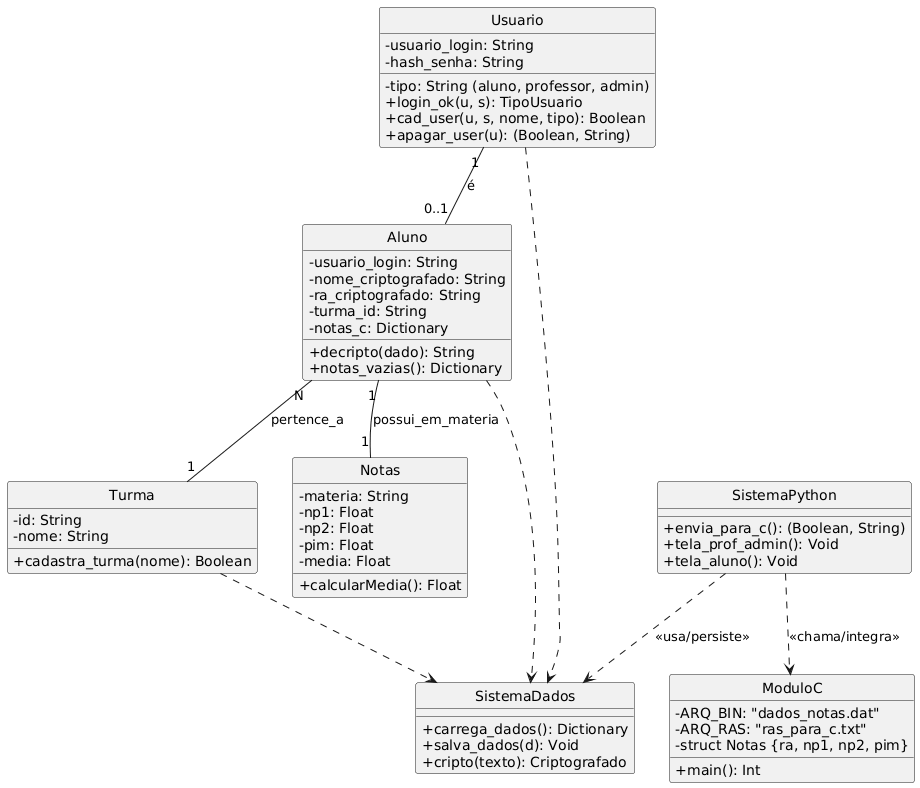

The diagram above was rendered by PlantUML. Its source (embedded in the PNG):
@startuml
skinparam ClassAttributeIconSize 0
hide circle

' 1. CLASSES PRINCIPAIS '
class Usuario {
  - usuario_login: String
  - hash_senha: String
  - tipo: String (aluno, professor, admin)
  + login_ok(u, s): TipoUsuario
  + cad_user(u, s, nome, tipo): Boolean
  + apagar_user(u): (Boolean, String)
}

class Aluno {
  - usuario_login: String
  - nome_criptografado: String
  - ra_criptografado: String
  - turma_id: String
  - notas_c: Dictionary
  + decripto(dado): String
  + notas_vazias(): Dictionary
}

class Turma {
  - id: String
  - nome: String
  + cadastra_turma(nome): Boolean
}

class Notas {
  - materia: String
  - np1: Float
  - np2: Float
  - pim: Float
  - media: Float
  + calcularMedia(): Float
}

' 2. CLASSES DE INTEGRAÇÃO/SERVIÇO (Modificado de [Componente]) '
class SistemaPython {
  + envia_para_c(): (Boolean, String)
  + tela_prof_admin(): Void
  + tela_aluno(): Void
}

class ModuloC {
  - ARQ_BIN: "dados_notas.dat"
  - ARQ_RAS: "ras_para_c.txt"
  - struct Notas {ra, np1, np2, pim}
  + main(): Int
}

class SistemaDados {
  + carrega_dados(): Dictionary
  + salva_dados(d): Void
  + cripto(texto): Criptografado
}

' 3. RELAÇÕES '
' Relações de Associação '
Usuario "1" -- "0..1" Aluno : é
Aluno "N" -- "1" Turma : pertence_a
Aluno "1" -- "1" Notas : possui_em_materia

' Relações de Dependência/Uso (do Sistema Python para C e Dados) '
' O Sistema Python chama/depende do ModuloC e do SistemaDados '
SistemaPython ..> ModuloC : <<chama/integra>>
SistemaPython ..> SistemaDados : <<usa/persiste>>

' Outras Dependências com Dados '
Usuario ..> SistemaDados
Aluno ..> SistemaDados
Turma ..> SistemaDados
@enduml